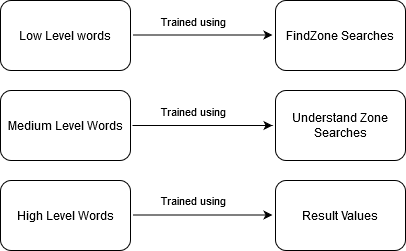

The diagram above was exported from draw.io. Its source (the exported page's mxGraphModel, read from the mxfile embedded in the PNG):
<mxGraphModel dx="782" dy="410" grid="1" gridSize="10" guides="1" tooltips="1" connect="1" arrows="1" fold="1" page="1" pageScale="1" pageWidth="850" pageHeight="1100" math="0" shadow="0">
  <root>
    <mxCell id="0" />
    <mxCell id="1" parent="0" />
    <mxCell id="R3n7Q7XpaJanyPerZ3Y2-2" value="Low Level words" style="rounded=1;whiteSpace=wrap;html=1;" vertex="1" parent="1">
      <mxGeometry x="150" y="70" width="130" height="70" as="geometry" />
    </mxCell>
    <mxCell id="R3n7Q7XpaJanyPerZ3Y2-3" value="Medium Level Words" style="rounded=1;whiteSpace=wrap;html=1;" vertex="1" parent="1">
      <mxGeometry x="150" y="160" width="130" height="70" as="geometry" />
    </mxCell>
    <mxCell id="R3n7Q7XpaJanyPerZ3Y2-4" value="High Level Words" style="rounded=1;whiteSpace=wrap;html=1;" vertex="1" parent="1">
      <mxGeometry x="150" y="250" width="130" height="70" as="geometry" />
    </mxCell>
    <mxCell id="R3n7Q7XpaJanyPerZ3Y2-5" value="" style="endArrow=classic;html=1;exitX=1;exitY=0.5;exitDx=0;exitDy=0;" edge="1" parent="1">
      <mxGeometry width="50" height="50" relative="1" as="geometry">
        <mxPoint x="282" y="195" as="sourcePoint" />
        <mxPoint x="422" y="195" as="targetPoint" />
      </mxGeometry>
    </mxCell>
    <mxCell id="R3n7Q7XpaJanyPerZ3Y2-6" value="Trained using" style="edgeLabel;html=1;align=center;verticalAlign=middle;resizable=0;points=[];" vertex="1" connectable="0" parent="R3n7Q7XpaJanyPerZ3Y2-5">
      <mxGeometry x="-0.5286" y="-2" relative="1" as="geometry">
        <mxPoint x="27" y="-17" as="offset" />
      </mxGeometry>
    </mxCell>
    <mxCell id="R3n7Q7XpaJanyPerZ3Y2-9" value="" style="endArrow=classic;html=1;exitX=1;exitY=0.5;exitDx=0;exitDy=0;" edge="1" parent="1">
      <mxGeometry width="50" height="50" relative="1" as="geometry">
        <mxPoint x="282" y="104.5" as="sourcePoint" />
        <mxPoint x="422" y="104.5" as="targetPoint" />
        <Array as="points">
          <mxPoint x="352" y="104.5" />
        </Array>
      </mxGeometry>
    </mxCell>
    <mxCell id="R3n7Q7XpaJanyPerZ3Y2-10" value="Trained using" style="edgeLabel;html=1;align=center;verticalAlign=middle;resizable=0;points=[];" vertex="1" connectable="0" parent="R3n7Q7XpaJanyPerZ3Y2-9">
      <mxGeometry x="-0.5286" y="-2" relative="1" as="geometry">
        <mxPoint x="27" y="-16.5" as="offset" />
      </mxGeometry>
    </mxCell>
    <mxCell id="R3n7Q7XpaJanyPerZ3Y2-11" value="" style="endArrow=classic;html=1;exitX=1;exitY=0.5;exitDx=0;exitDy=0;" edge="1" parent="1">
      <mxGeometry width="50" height="50" relative="1" as="geometry">
        <mxPoint x="282" y="284.5" as="sourcePoint" />
        <mxPoint x="422" y="284.5" as="targetPoint" />
      </mxGeometry>
    </mxCell>
    <mxCell id="R3n7Q7XpaJanyPerZ3Y2-12" value="Trained using" style="edgeLabel;html=1;align=center;verticalAlign=middle;resizable=0;points=[];" vertex="1" connectable="0" parent="R3n7Q7XpaJanyPerZ3Y2-11">
      <mxGeometry x="-0.5286" y="-2" relative="1" as="geometry">
        <mxPoint x="27" y="-17" as="offset" />
      </mxGeometry>
    </mxCell>
    <mxCell id="R3n7Q7XpaJanyPerZ3Y2-16" value="FindZone Searches" style="rounded=1;whiteSpace=wrap;html=1;" vertex="1" parent="1">
      <mxGeometry x="425" y="70" width="130" height="70" as="geometry" />
    </mxCell>
    <mxCell id="R3n7Q7XpaJanyPerZ3Y2-17" value="Understand Zone Searches" style="rounded=1;whiteSpace=wrap;html=1;" vertex="1" parent="1">
      <mxGeometry x="425" y="160" width="130" height="70" as="geometry" />
    </mxCell>
    <mxCell id="R3n7Q7XpaJanyPerZ3Y2-18" value="Result Values" style="rounded=1;whiteSpace=wrap;html=1;" vertex="1" parent="1">
      <mxGeometry x="425" y="250" width="130" height="70" as="geometry" />
    </mxCell>
  </root>
</mxGraphModel>